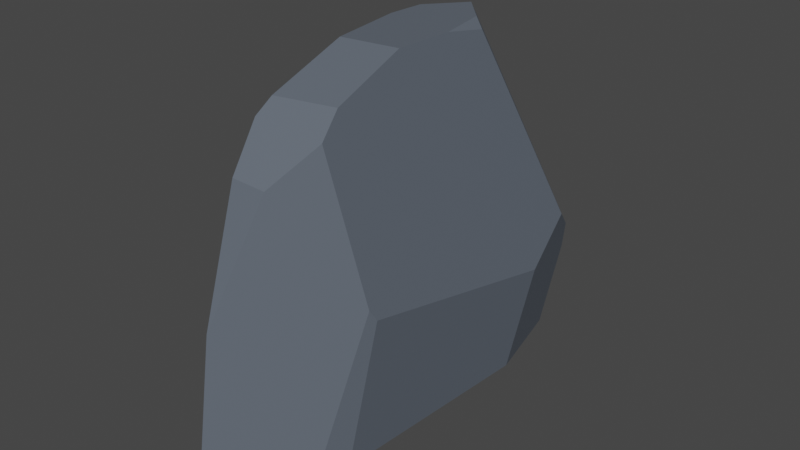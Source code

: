 # Source: pedra_3_jogo_golfe.blend  (saved by Blender 3.5.10; exported with 4.5.12 LTS)
import bpy
from mathutils import Matrix  # noqa: F401  (used for matrix-valued properties, if any)

bpy.ops.wm.read_factory_settings(use_empty=True)
scene = bpy.context.scene
scene.name = 'Scene'

# ---- collections
col_collection = bpy.data.collections.new('Collection'); scene.collection.children.link(col_collection)

# ---- materials (node trees are filled in below, after node groups)
mat_materiais_012 = bpy.data.materials.new('Materiais.012')
mat_materiais_012.use_transparent_shadow = False

# ---- material node trees
mat_materiais_012.use_nodes = True; mat_materiais_012.node_tree.nodes.clear()
_N = mat_materiais_012.node_tree.nodes; _L = mat_materiais_012.node_tree.links
n0 = _N.new('ShaderNodeBsdfPrincipled'); n0.name = 'BSDF - Pré-fundamentado'; n0.location = (10, 300)
n0.distribution = 'GGX'
n0.subsurface_method = 'RANDOM_WALK_SKIN'
n0.inputs[0].default_value = (0.1195, 0.1413, 0.1746, 1.0)
n0.inputs[3].default_value = 1.45
n0.inputs[27].default_value = (0.0, 0.0, 0.0, 1.0)
n0.inputs[28].default_value = 1.0
n1 = _N.new('ShaderNodeOutputMaterial'); n1.name = 'Saída de material'; n1.location = (300, 300)
_L.new(n0.outputs[0], n1.inputs[0])
n1.is_active_output = True

# ---- world
world_world = bpy.data.worlds.new('World'); scene.world = world_world
world_world.use_nodes = True; world_world.node_tree.nodes.clear()
_N = world_world.node_tree.nodes; _L = world_world.node_tree.links
n0 = _N.new('ShaderNodeOutputWorld'); n0.name = 'World Output'; n0.location = (300, 300)
n1 = _N.new('ShaderNodeBackground'); n1.name = 'Background'; n1.location = (10, 300)
n1.inputs[0].default_value = (0.05088, 0.05088, 0.05088, 1.0)
_L.new(n1.outputs[0], n0.inputs[0])
n0.is_active_output = True
world_world.color = (0.05088, 0.05088, 0.05088)
world_world.use_sun_shadow = False
world_world.sun_shadow_jitter_overblur = 0.0

# ---- meshes
me_cubo_141 = bpy.data.meshes.new('Cubo.141')
me_cubo_141.from_pydata([(-1.0, 0.3236, 1.519), (1.0, 0.1568, 1.519), (1.015, 0.4805, 1.47), (0.6547, 0.5642, 1.519), (-1.0, 0.6059, 1.519), (-1.131, 1.131, 1.089), (-0.4552, 1.067, 1.299), (-0.2278, 0.849, 1.519), (-1.167, 1.167, 0.9725), (-1.77, -0.5001, -1.0), (-1.602, 0.3826, -1.0), (-1.718, 0.3314, -0.831), (-1.77, -0.9556, -1.0), (-1.127, -0.6513, 1.103), (-0.4736, -1.174, 0.9481), (-0.684, -0.9283, 1.212), (-0.1328, 1.626, -0.5309), (-0.0824, 1.559, -1.0), (1.107, -0.9446, 1.17), (0.3893, -1.18, 0.9306), (-0.5411, -1.431, 0.1093), (1.453, 1.283, 0.03694), (1.116, 1.506, -0.138), (0.4196, 1.522, -1.0), (0.8804, 1.574, -0.3602), (1.029, 0.8321, -1.0), (1.539, 0.9309, -0.246), (0.7501, -0.7312, -1.0), (1.449, -0.6621, 0.05006), (1.423, -0.7193, 0.1336), (0.4762, -0.9431, -1.0), (1.0, -0.2812, 1.519), (-0.5307, -0.286, 1.519), (-0.5471, -0.8323, 1.312), (1.06, -0.8028, 1.321), (-1.638, -1.049, -1.0), (-0.8938, -1.473, -0.701), (-0.1639, -1.176, -1.0)], [], [(1, 2, 3), (7, 6, 5, 4), (11, 10, 9), (24, 22, 21, 26, 25, 23), (12, 13, 0, 4, 5, 8, 11, 9), (20, 19, 14), (8, 16, 17, 10, 11), (36, 35, 37), (33, 15, 14, 19, 18, 34), (28, 27, 25, 26), (16, 24, 23, 17), (8, 5, 6, 22, 24, 16), (2, 21, 22, 6, 7, 3), (27, 28, 29, 30), (34, 31, 32, 33), (0, 13, 15, 33, 32), (7, 4, 0, 32, 31, 1, 3), (28, 26, 21, 2, 1, 31, 34, 18, 29), (19, 20, 36, 37, 30, 29, 18), (14, 15, 13, 12, 35, 36, 20), (17, 23, 25, 27, 30, 37, 35, 12, 9, 10)])
_uv = me_cubo_141.uv_layers.new(name='Mapa UV')
_uv.uv.foreach_set('vector', [0.625, 0.6054, 0.6201, 0.5668, 0.625, 0.5113, 0.625, 0.3654, 0.6032, 0.3097, 0.5823, 0.25, 0.625, 0.2007, 0.1632, 0.5765, 0.1464, 0.5884, 0.125, 0.6603, 0.4385, 0.4348, 0.4605, 0.4513, 0.4779, 0.5213, 0.4498, 0.5561, 0.3237, 0.5634, 0.2796, 0.5175, 0.375, 0.0575, 0.5837, 0.05948, 0.625, 0.1654, 0.625, 0.2007, 0.5823, 0.25, 0.5707, 0.25, 0.3918, 0.1521, 0.375, 0.08968, 0.4851, 0.9192, 0.5666, 0.8297, 0.5683, 0.9225, 0.5707, 0.25, 0.4216, 0.3555, 0.3403, 0.4188, 0.1464, 0.5884, 0.1632, 0.5765, 0.3154, 0.6126, 0.3547, 0.1393, 0.2384, 0.7081, 0.6044, 0.4709, 0.5945, 0.3716, 0.5683, 0.3115, 0.5666, 0.6077, 0.5904, 0.7305, 0.6054, 0.7181, 0.4792, 0.6882, 0.3057, 0.6692, 0.3237, 0.5634, 0.4498, 0.5561, 0.4216, 0.3555, 0.4385, 0.4348, 0.2798, 0.5172, 0.2442, 0.5149, 0.5707, 0.25, 0.5823, 0.25, 0.6032, 0.3097, 0.4605, 0.4513, 0.4385, 0.4348, 0.4216, 0.3555, 0.6201, 0.5668, 0.4779, 0.5213, 0.4605, 0.4513, 0.6032, 0.3097, 0.625, 0.3654, 0.625, 0.5113, 0.3057, 0.6692, 0.4792, 0.6882, 0.4875, 0.6942, 0.2954, 0.6616, 0.6054, 0.7181, 0.625, 0.6601, 0.8163, 0.6607, 0.6044, 0.4709, 0.625, 0.1654, 0.5837, 0.05948, 0.5945, 0.3716, 0.6044, 0.4709, 0.625, 0.4911, 0.7785, 0.5189, 0.875, 0.5493, 0.875, 0.5846, 0.8163, 0.6607, 0.625, 0.6601, 0.625, 0.6054, 0.6682, 0.5545, 0.4792, 0.6882, 0.4498, 0.5561, 0.4779, 0.5213, 0.6201, 0.5668, 0.625, 0.6054, 0.625, 0.6601, 0.6054, 0.7181, 0.5904, 0.7305, 0.4875, 0.6942, 0.5666, 0.8297, 0.4851, 0.9192, 0.3204, 0.629, 0.2802, 0.602, 0.2954, 0.6616, 0.4875, 0.6942, 0.5904, 0.7305, 0.5683, 0.3115, 0.5945, 0.3716, 0.5837, 0.05948, 0.375, 0.0575, 0.3547, 0.1393, 0.3154, 0.6126, 0.4665, 0.8583, 0.2442, 0.5149, 0.2796, 0.5175, 0.3227, 0.5662, 0.303, 0.6767, 0.2836, 0.6916, 0.2384, 0.7081, 0.1343, 0.6991, 0.125, 0.6925, 0.125, 0.6603, 0.1368, 0.598])
me_cubo_141.materials.append(mat_materiais_012)
me_cubo_141.update()

# ---- objects
ob_cubo_017 = bpy.data.objects.new('Cubo.017', me_cubo_141)

# ---- transforms, parenting, visibility, modifiers, constraints
ob_cubo_017.location = (0.8422, 0.2556, 2.449)
ob_cubo_017.rotation_euler = (-0.03213, -0.04468, 0.007552)
ob_cubo_017.scale = (0.2063, 0.7362, 0.735)

# ---- collection membership
col_collection.objects.link(ob_cubo_017)

# ---- scene / render settings (as saved in the file)
scene.frame_start = 1; scene.frame_end = 250; scene.frame_set(1)
scene.render.engine = 'BLENDER_EEVEE_NEXT'
scene.cycles.sampling_pattern = 'TABULATED_SOBOL'
scene.view_settings.view_transform = 'Filmic'
bpy.context.view_layer.update()

# ---- added for rendering (the .blend has no active camera and no usable light): camera, sun
cam_auto = bpy.data.cameras.new('AutoCamera')
cam_auto.lens = 50.0
cam_auto.sensor_width = 36.0
cam_auto.clip_end = 1000.0
ob_auto_camera = bpy.data.objects.new('AutoCamera', cam_auto)
scene.collection.objects.link(ob_auto_camera)
ob_auto_camera.location = (3.72298, -3.17822, 4.96747)
ob_auto_camera.rotation_euler = (1.09748, -7.21219e-08, 0.694738)
scene.camera = ob_auto_camera
light_auto_sun = bpy.data.lights.new('AutoSun', 'SUN')
light_auto_sun.energy = 3.0
light_auto_sun.angle = 0.0523599
ob_auto_sun = bpy.data.objects.new('AutoSun', light_auto_sun)
scene.collection.objects.link(ob_auto_sun)
ob_auto_sun.rotation_euler = (0.872665, 0.174533, 0.523599)
bpy.context.view_layer.update()
